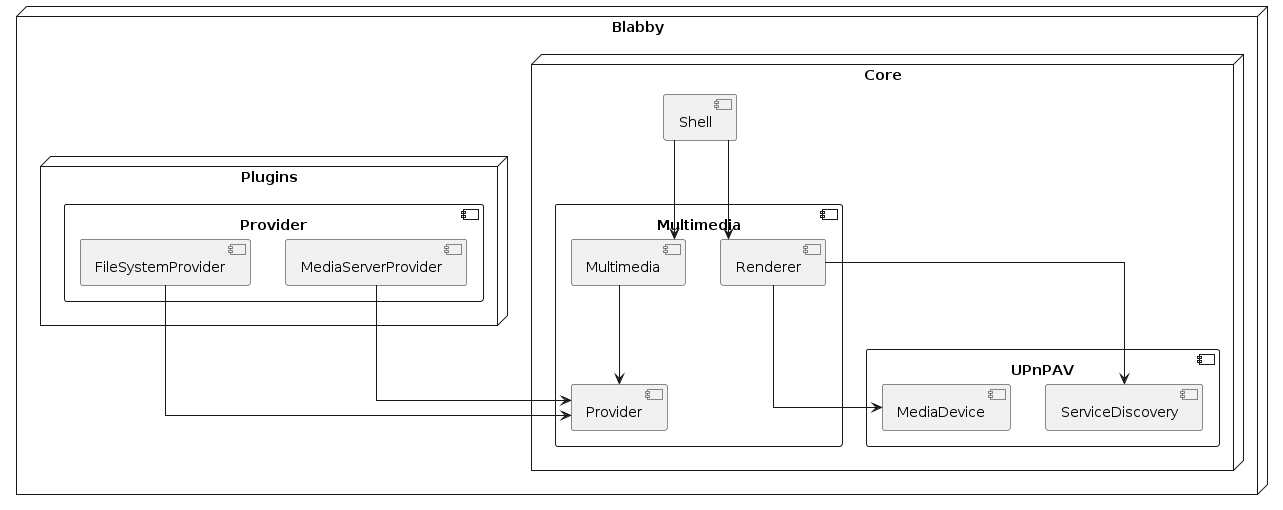

The diagram above was rendered by PlantUML. Its source (embedded in the PNG):
@startuml inline_umlgraph_1.png
skinparam linetype ortho
node "Blabby" {
    node "Core" {
        component UPnPAV as upnpav{
            [ServiceDiscovery]
            [MediaDevice]
        }

        component Multimedia as media {
            [Provider]
            [Multimedia]
            [Renderer]

            [Renderer] --> [MediaDevice]
            [Renderer] --> [ServiceDiscovery]

            [Multimedia] --> [Provider]
        }

        component Shell as shell
        shell --> [Multimedia]
        shell --> [Renderer]
    }

    node "Plugins" {
        component Provider as provider{
            [MediaServerProvider]
            [FileSystemProvider]

            [MediaServerProvider] --> [Provider]
            [FileSystemProvider] --> [Provider]
        }
    }
}
@enduml